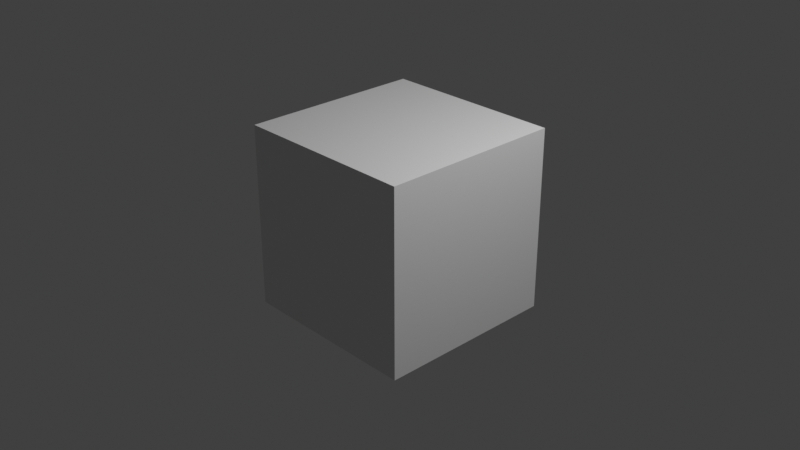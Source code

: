 # Source: audio-extraction.blend  (saved by Blender 3.0.42; exported with 4.5.12 LTS)
import bpy
from mathutils import Matrix  # noqa: F401  (used for matrix-valued properties, if any)

bpy.ops.wm.read_factory_settings(use_empty=True)
scene = bpy.context.scene
scene.name = 'Scene'

# ---- collections
col_collection = bpy.data.collections.new('Collection'); scene.collection.children.link(col_collection)

# ---- materials (node trees are filled in below, after node groups)
mat_material = bpy.data.materials.new('Material')
mat_material.alpha_threshold = 0.0
mat_material.use_transparent_shadow = False
mat_material.line_color = (0.0, 0.0, 0.0, 1.0)

# ---- material node trees
mat_material.use_nodes = True; mat_material.node_tree.nodes.clear()
_N = mat_material.node_tree.nodes; _L = mat_material.node_tree.links
n0 = _N.new('ShaderNodeOutputMaterial'); n0.name = 'Material Output'; n0.location = (300, 300)
n1 = _N.new('ShaderNodeBsdfPrincipled'); n1.name = 'Principled BSDF'; n1.location = (10, 300)
n1.distribution = 'GGX'
n1.subsurface_method = 'RANDOM_WALK_SKIN'
n1.inputs[2].default_value = 0.4
n1.inputs[3].default_value = 1.45
n1.inputs[27].default_value = (0.0, 0.0, 0.0, 1.0)
n1.inputs[28].default_value = 1.0
_L.new(n1.outputs[0], n0.inputs[0])
n0.is_active_output = True

# ---- world
world_world = bpy.data.worlds.new('World'); scene.world = world_world
world_world.use_nodes = True; world_world.node_tree.nodes.clear()
_N = world_world.node_tree.nodes; _L = world_world.node_tree.links
n0 = _N.new('ShaderNodeOutputWorld'); n0.name = 'World Output'; n0.location = (300, 300)
n1 = _N.new('ShaderNodeBackground'); n1.name = 'Background'; n1.location = (10, 300)
n1.inputs[0].default_value = (0.05088, 0.05088, 0.05088, 1.0)
_L.new(n1.outputs[0], n0.inputs[0])
n0.is_active_output = True
world_world.color = (0.05088, 0.05088, 0.05088)
world_world.use_sun_shadow = False
world_world.sun_shadow_jitter_overblur = 0.0

# ---- cameras
cam_camera = bpy.data.cameras.new('Camera')
cam_camera.clip_end = 100.0
cam_camera.ortho_scale = 7.314

# ---- lights
light_light = bpy.data.lights.new('Light', 'POINT')
light_light.transmission_factor = 0.0
light_light.energy = 1000.0
light_light.shadow_soft_size = 0.1
light_light.shadow_maximum_resolution = 0.006
light_light.use_absolute_resolution = True

# ---- meshes
me_cube = bpy.data.meshes.new('Cube')
me_cube.from_pydata([(1.0, 1.0, 1.0), (1.0, 1.0, -1.0), (1.0, -1.0, 1.0), (1.0, -1.0, -1.0), (-1.0, 1.0, 1.0), (-1.0, 1.0, -1.0), (-1.0, -1.0, 1.0), (-1.0, -1.0, -1.0)], [], [(0, 4, 6, 2), (3, 2, 6, 7), (7, 6, 4, 5), (5, 1, 3, 7), (1, 0, 2, 3), (5, 4, 0, 1)])
_uv = me_cube.uv_layers.new(name='UVMap')
_uv.uv.foreach_set('vector', [0.625, 0.5, 0.875, 0.5, 0.875, 0.75, 0.625, 0.75, 0.375, 0.75, 0.625, 0.75, 0.625, 1.0, 0.375, 1.0, 0.375, 0.0, 0.625, 0.0, 0.625, 0.25, 0.375, 0.25, 0.125, 0.5, 0.375, 0.5, 0.375, 0.75, 0.125, 0.75, 0.375, 0.5, 0.625, 0.5, 0.625, 0.75, 0.375, 0.75, 0.375, 0.25, 0.625, 0.25, 0.625, 0.5, 0.375, 0.5])
me_cube.materials.append(mat_material)
me_cube.use_remesh_preserve_volume = False
me_cube.use_remesh_preserve_attributes = False
me_cube.use_mirror_vertex_groups = False
me_cube.update()

# ---- objects
ob_cube = bpy.data.objects.new('Cube', me_cube)
ob_light = bpy.data.objects.new('Light', light_light)
ob_camera = bpy.data.objects.new('Camera', cam_camera)

# ---- transforms, parenting, visibility, modifiers, constraints
ob_cube.location = (0.0, 0.0, 0.0)
ob_cube.lock_rotations_4d = False
ob_cube.empty_display_type = 'ARROWS'
ob_cube.lineart.crease_threshold = 0.0
ob_light.location = (4.076, 1.005, 5.904)
ob_light.rotation_euler = (0.6503, 0.05522, 1.866)
ob_light.lock_rotations_4d = False
ob_light.empty_display_type = 'ARROWS'
ob_light.color = (0.0, 0.0, 0.0, 0.0)
ob_light.lineart.crease_threshold = 0.0
ob_camera.location = (7.359, -6.926, 4.958)
ob_camera.rotation_euler = (1.109, 0.0, 0.8149)
ob_camera.lock_rotations_4d = False
ob_camera.empty_display_type = 'ARROWS'
ob_camera.color = (0.0, 0.0, 0.0, 0.0)
ob_camera.display_type = 'WIRE'
ob_camera.lineart.crease_threshold = 0.0

# ---- collection membership
col_collection.objects.link(ob_cube)
col_collection.objects.link(ob_light)
col_collection.objects.link(ob_camera)

# ---- scene / render settings (as saved in the file)
scene.camera = ob_camera
scene.frame_start = 1; scene.frame_end = 275000; scene.frame_set(3982)
scene.render.engine = 'BLENDER_EEVEE_NEXT'
scene.render.fps = 3
scene.render.fps_base = 0.1001
scene.cycles.sampling_pattern = 'TABULATED_SOBOL'
scene.cycles.use_light_tree = False
scene.view_settings.view_transform = 'Standard'
bpy.context.view_layer.update()
